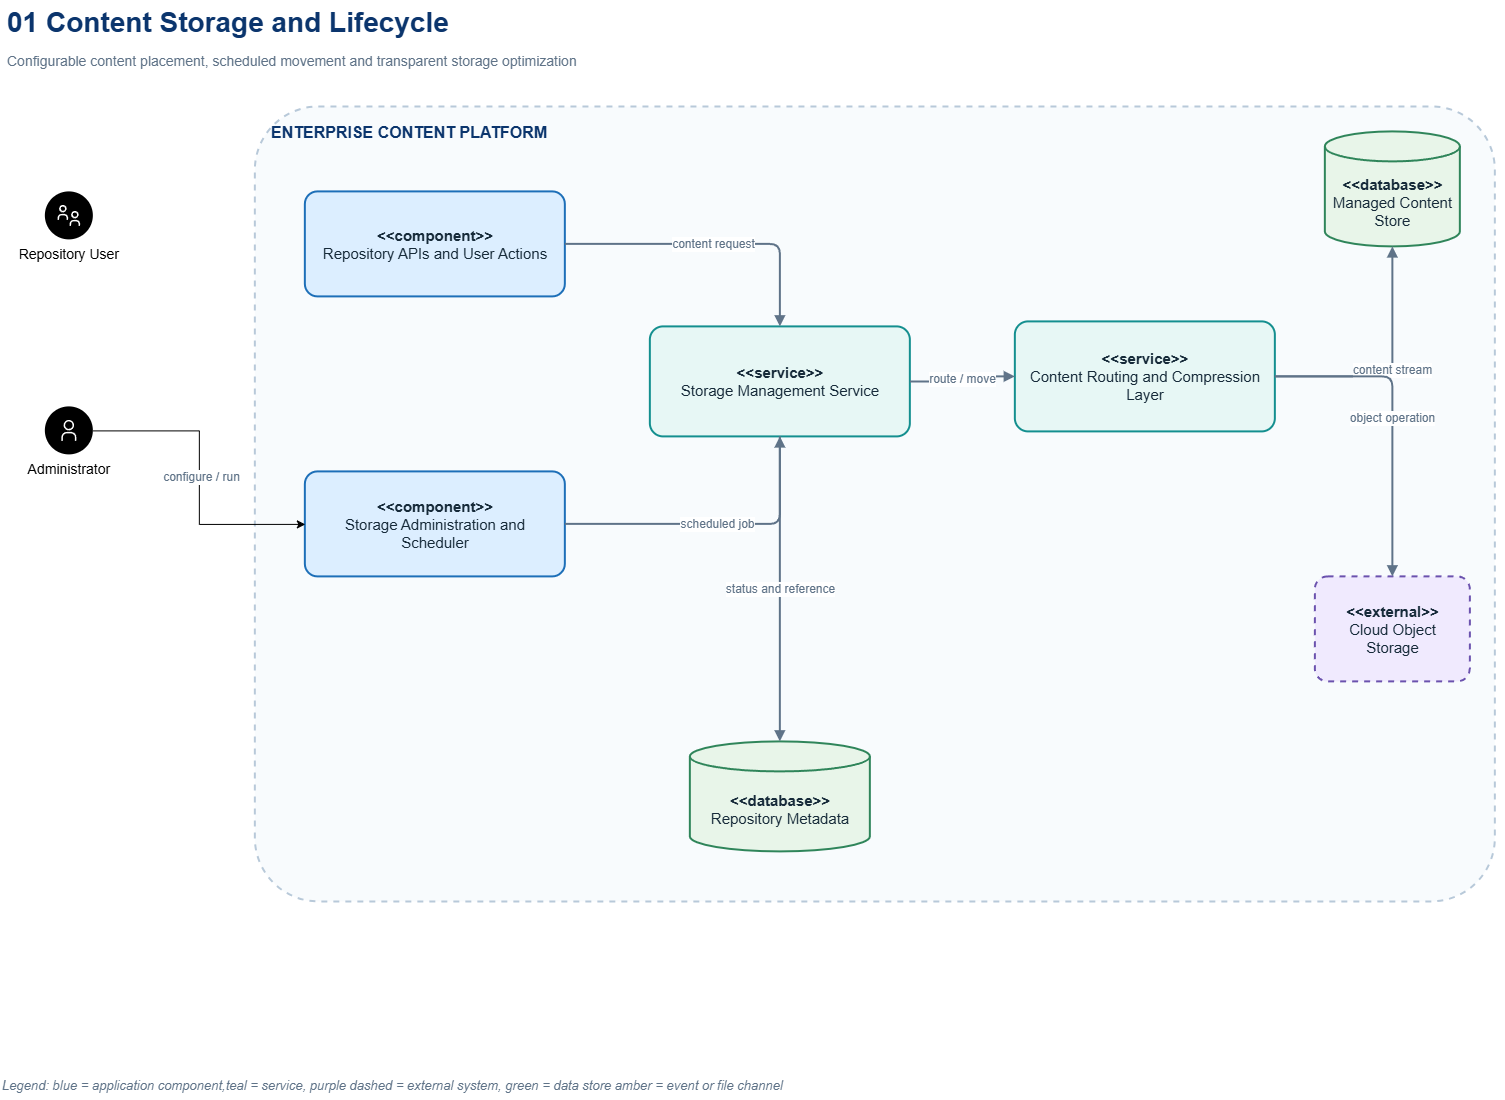

The diagram above was exported from draw.io. Its source (the exported page's mxGraphModel, read from the mxfile embedded in the PNG):
<mxGraphModel dx="5428" dy="1413" grid="1" gridSize="10" guides="1" tooltips="1" connect="1" arrows="1" fold="1" page="1" pageScale="1" pageWidth="1600" pageHeight="900" math="0" shadow="0">
  <root>
    <mxCell id="0" />
    <mxCell id="1" parent="0" />
    <mxCell id="title" parent="1" style="text;html=1;strokeColor=none;fillColor=none;align=left;verticalAlign=middle;fontColor=#0B356D;fontSize=28;fontStyle=1;fontFamily=Arial;" value="01  Content Storage and Lifecycle" vertex="1">
      <mxGeometry height="45" width="1500" x="50" y="28" as="geometry" />
    </mxCell>
    <mxCell id="subtitle" parent="1" style="text;html=1;strokeColor=none;fillColor=none;align=left;verticalAlign=middle;fontColor=#5F7388;fontSize=14;fontFamily=Arial;" value="Configurable content placement, scheduled movement and transparent storage optimization" vertex="1">
      <mxGeometry height="32" width="1500" x="50" y="74" as="geometry" />
    </mxCell>
    <mxCell id="legend" parent="1" style="text;html=1;strokeColor=none;fillColor=none;align=left;verticalAlign=middle;fontColor=#5F7388;fontSize=13;fontStyle=2;fontFamily=Arial;" value="Legend: blue = application component,teal = service, purple dashed = external system, green = data store   amber = event or file channel" vertex="1">
      <mxGeometry height="28" width="1500" x="45" y="1100" as="geometry" />
    </mxCell>
    <mxCell id="boundary" parent="1" style="rounded=1;whiteSpace=wrap;html=1;arcSize=8;verticalAlign=top;align=left;spacingTop=10;fillColor=#F8FBFD;strokeColor=#B8C9D9;strokeWidth=2;fontColor=#0B356D;fontSize=16;fontStyle=1;fontFamily=Arial;spacingLeft=14;dashed=1;" value="ENTERPRISE CONTENT PLATFORM" vertex="1">
      <mxGeometry height="795" width="1240" x="300" y="135" as="geometry" />
    </mxCell>
    <mxCell id="actions" parent="1" style="rounded=1;whiteSpace=wrap;html=1;arcSize=12;align=center;verticalAlign=middle;fillColor=#DCEEFF;strokeColor=#1D6FB8;strokeWidth=2;fontColor=#172B3A;fontSize=15;fontFamily=Arial;spacing=8;" value="&lt;b&gt;&amp;lt;&amp;lt;component&amp;gt;&amp;gt;&lt;/b&gt;&lt;br&gt;Repository APIs and User Actions" vertex="1">
      <mxGeometry height="105" width="260" x="350" y="220" as="geometry" />
    </mxCell>
    <mxCell id="adminui" parent="1" style="rounded=1;whiteSpace=wrap;html=1;arcSize=12;align=center;verticalAlign=middle;fillColor=#DCEEFF;strokeColor=#1D6FB8;strokeWidth=2;fontColor=#172B3A;fontSize=15;fontFamily=Arial;spacing=8;" value="&lt;b&gt;&amp;lt;&amp;lt;component&amp;gt;&amp;gt;&lt;/b&gt;&lt;br&gt;Storage Administration and Scheduler" vertex="1">
      <mxGeometry height="105" width="260" x="350" y="500" as="geometry" />
    </mxCell>
    <mxCell id="manager" parent="1" style="rounded=1;whiteSpace=wrap;html=1;arcSize=12;align=center;verticalAlign=middle;fillColor=#E7F7F5;strokeColor=#148F8F;strokeWidth=2;fontColor=#172B3A;fontSize=15;fontFamily=Arial;spacing=8;" value="&lt;b&gt;&amp;lt;&amp;lt;service&amp;gt;&amp;gt;&lt;/b&gt;&lt;br&gt;Storage Management Service" vertex="1">
      <mxGeometry height="110" width="260" x="695" y="355" as="geometry" />
    </mxCell>
    <mxCell id="router" parent="1" style="rounded=1;whiteSpace=wrap;html=1;arcSize=12;align=center;verticalAlign=middle;fillColor=#E7F7F5;strokeColor=#148F8F;strokeWidth=2;fontColor=#172B3A;fontSize=15;fontFamily=Arial;spacing=8;" value="&lt;b&gt;&amp;lt;&amp;lt;service&amp;gt;&amp;gt;&lt;/b&gt;&lt;br&gt;Content Routing and Compression Layer" vertex="1">
      <mxGeometry height="110" width="260" x="1060" y="350" as="geometry" />
    </mxCell>
    <mxCell id="primary" parent="1" style="shape=cylinder3;whiteSpace=wrap;html=1;boundedLbl=1;backgroundOutline=1;size=15;fillColor=#E8F5E9;strokeColor=#2F855A;strokeWidth=2;fontColor=#172B3A;fontSize=15;fontFamily=Arial;align=center;verticalAlign=middle;spacing=8;" value="&lt;b&gt;&amp;lt;&amp;lt;database&amp;gt;&amp;gt;&lt;/b&gt;&lt;br&gt;Managed Content Store" vertex="1">
      <mxGeometry height="115" width="135" x="1370" y="160" as="geometry" />
    </mxCell>
    <mxCell id="cloud" parent="1" style="rounded=1;whiteSpace=wrap;html=1;arcSize=12;align=center;verticalAlign=middle;fillColor=#F0EAFE;strokeColor=#6B52AE;strokeWidth=2;fontColor=#172B3A;fontSize=15;fontFamily=Arial;spacing=8;dashed=1;" value="&lt;b&gt;&amp;lt;&amp;lt;external&amp;gt;&amp;gt;&lt;/b&gt;&lt;br&gt;Cloud Object Storage" vertex="1">
      <mxGeometry height="105" width="155" x="1360" y="605" as="geometry" />
    </mxCell>
    <mxCell id="metadata" parent="1" style="shape=cylinder3;whiteSpace=wrap;html=1;boundedLbl=1;backgroundOutline=1;size=15;fillColor=#E8F5E9;strokeColor=#2F855A;strokeWidth=2;fontColor=#172B3A;fontSize=15;fontFamily=Arial;align=center;verticalAlign=middle;spacing=8;" value="&lt;b&gt;&amp;lt;&amp;lt;database&amp;gt;&amp;gt;&lt;/b&gt;&lt;br&gt;Repository Metadata" vertex="1">
      <mxGeometry height="110" width="180" x="735" y="770" as="geometry" />
    </mxCell>
    <mxCell id="e3" edge="1" parent="1" source="actions" style="edgeStyle=orthogonalEdgeStyle;rounded=1;orthogonalLoop=1;jettySize=auto;html=1;strokeColor=#5F7388;strokeWidth=2;fontColor=#5F7388;fontSize=12;fontFamily=Arial;labelBackgroundColor=#FFFFFF;endArrow=block;endFill=1;" target="manager" value="content request">
      <mxGeometry relative="1" as="geometry" />
    </mxCell>
    <mxCell id="e4" edge="1" parent="1" source="adminui" style="edgeStyle=orthogonalEdgeStyle;rounded=1;orthogonalLoop=1;jettySize=auto;html=1;strokeColor=#5F7388;strokeWidth=2;fontColor=#5F7388;fontSize=12;fontFamily=Arial;labelBackgroundColor=#FFFFFF;endArrow=block;endFill=1;" target="manager" value="scheduled job">
      <mxGeometry relative="1" as="geometry" />
    </mxCell>
    <mxCell id="e5" edge="1" parent="1" source="manager" style="edgeStyle=orthogonalEdgeStyle;rounded=1;orthogonalLoop=1;jettySize=auto;html=1;strokeColor=#5F7388;strokeWidth=2;fontColor=#5F7388;fontSize=12;fontFamily=Arial;labelBackgroundColor=#FFFFFF;endArrow=block;endFill=1;" target="router" value="route / move">
      <mxGeometry relative="1" as="geometry" />
    </mxCell>
    <mxCell id="e6" edge="1" parent="1" source="router" style="edgeStyle=orthogonalEdgeStyle;rounded=1;orthogonalLoop=1;jettySize=auto;html=1;strokeColor=#5F7388;strokeWidth=2;fontColor=#5F7388;fontSize=12;fontFamily=Arial;labelBackgroundColor=#FFFFFF;endArrow=block;endFill=1;" target="primary" value="content stream">
      <mxGeometry relative="1" as="geometry" />
    </mxCell>
    <mxCell id="e7" edge="1" parent="1" source="router" style="edgeStyle=orthogonalEdgeStyle;rounded=1;orthogonalLoop=1;jettySize=auto;html=1;strokeColor=#5F7388;strokeWidth=2;fontColor=#5F7388;fontSize=12;fontFamily=Arial;labelBackgroundColor=#FFFFFF;endArrow=block;endFill=1;" target="cloud" value="object operation">
      <mxGeometry relative="1" as="geometry" />
    </mxCell>
    <mxCell id="e8" edge="1" parent="1" source="manager" style="edgeStyle=orthogonalEdgeStyle;rounded=1;orthogonalLoop=1;jettySize=auto;html=1;strokeColor=#5F7388;strokeWidth=2;fontColor=#5F7388;fontSize=12;fontFamily=Arial;labelBackgroundColor=#FFFFFF;endArrow=block;endFill=1;" target="metadata" value="status and reference">
      <mxGeometry relative="1" as="geometry" />
    </mxCell>
    <mxCell id="GqOHqQnrdKKi58AFF1Qc-1" parent="1" style="shape=ellipse;fillColor=#000000;aspect=fixed;resizable=0;labelPosition=center;verticalLabelPosition=bottom;align=center;verticalAlign=top;strokeColor=none;fontSize=14;" value="Repository User" vertex="1">
      <mxGeometry height="48" width="48" x="90" y="220" as="geometry" />
    </mxCell>
    <mxCell id="D94vntAZtObknexv7suf-1" parent="GqOHqQnrdKKi58AFF1Qc-1" style="fillColor=#ffffff;strokeColor=none;dashed=0;outlineConnect=0;html=1;labelPosition=center;verticalLabelPosition=bottom;verticalAlign=top;part=1;movable=0;resizable=0;rotatable=0;shape=mxgraph.ibm_cloud.group" value="" vertex="1">
      <mxGeometry height="24" relative="1" width="24" as="geometry">
        <mxPoint x="12" y="12" as="offset" />
      </mxGeometry>
    </mxCell>
    <mxCell id="GqOHqQnrdKKi58AFF1Qc-6" edge="1" parent="1" style="edgeStyle=orthogonalEdgeStyle;rounded=0;orthogonalLoop=1;jettySize=auto;html=1;" target="actions">
      <mxGeometry relative="1" as="geometry" />
    </mxCell>
    <mxCell id="GqOHqQnrdKKi58AFF1Qc-14" connectable="0" parent="GqOHqQnrdKKi58AFF1Qc-6" style="edgeLabel;html=1;align=center;verticalAlign=middle;resizable=0;points=[];" value="&lt;span style=&quot;color: rgb(95, 115, 136); font-family: Arial; font-size: 12px;&quot;&gt;read / write&lt;/span&gt;" vertex="1">
      <mxGeometry relative="1" x="-0.2871" y="-1" as="geometry">
        <mxPoint as="offset" />
      </mxGeometry>
    </mxCell>
    <mxCell id="GqOHqQnrdKKi58AFF1Qc-17" edge="1" parent="1" source="GqOHqQnrdKKi58AFF1Qc-15" style="edgeStyle=orthogonalEdgeStyle;rounded=0;orthogonalLoop=1;jettySize=auto;html=1;entryX=0;entryY=0.5;entryDx=0;entryDy=0;" target="adminui">
      <mxGeometry relative="1" as="geometry" />
    </mxCell>
    <mxCell id="GqOHqQnrdKKi58AFF1Qc-18" connectable="0" parent="GqOHqQnrdKKi58AFF1Qc-17" style="edgeLabel;html=1;align=center;verticalAlign=middle;resizable=0;points=[];" value="&lt;span style=&quot;color: rgb(95, 115, 136); font-family: Arial; font-size: 12px;&quot;&gt;configure / run&lt;/span&gt;" vertex="1">
      <mxGeometry relative="1" x="-0.0051" y="2" as="geometry">
        <mxPoint as="offset" />
      </mxGeometry>
    </mxCell>
    <mxCell id="GqOHqQnrdKKi58AFF1Qc-15" parent="1" style="shape=ellipse;fillColor=#000000;aspect=fixed;resizable=0;labelPosition=center;verticalLabelPosition=bottom;align=center;verticalAlign=top;strokeColor=none;fontSize=14;" value="Administrator" vertex="1">
      <mxGeometry height="48" width="48" x="90" y="435" as="geometry" />
    </mxCell>
    <mxCell id="GqOHqQnrdKKi58AFF1Qc-16" parent="GqOHqQnrdKKi58AFF1Qc-15" style="fillColor=#ffffff;strokeColor=none;dashed=0;outlineConnect=0;html=1;labelPosition=center;verticalLabelPosition=bottom;verticalAlign=top;part=1;movable=0;resizable=0;rotatable=0;shape=mxgraph.ibm_cloud.user" value="" vertex="1">
      <mxGeometry height="24" relative="1" width="24" as="geometry">
        <mxPoint x="12" y="12" as="offset" />
      </mxGeometry>
    </mxCell>
  </root>
</mxGraphModel>